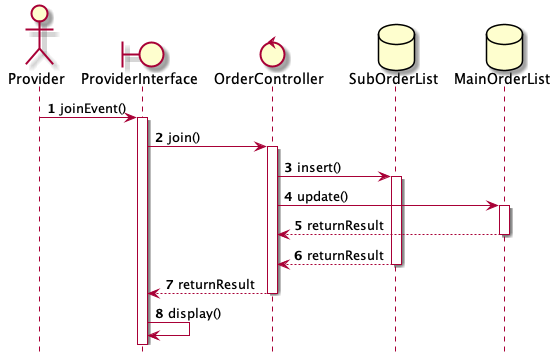

The diagram above was rendered by PlantUML. Its source (embedded in the PNG):
@startuml
	hide footbox 

	actor Provider as act
	boundary ProviderInterface as bou
	control OrderController as con
	database SubOrderList as db
	database MainOrderList as db1

	autonumber
	act -> bou : joinEvent()

	activate bou
	bou -> con : join()

	activate con
	con -> db : insert()

	activate db
	con -> db1 : update()

	activate db1
	db1 --> con : returnResult

	deactivate db1
	db --> con : returnResult

	deactivate db
	con --> bou : returnResult

	deactivate con
	bou -> bou : display()

@enduml